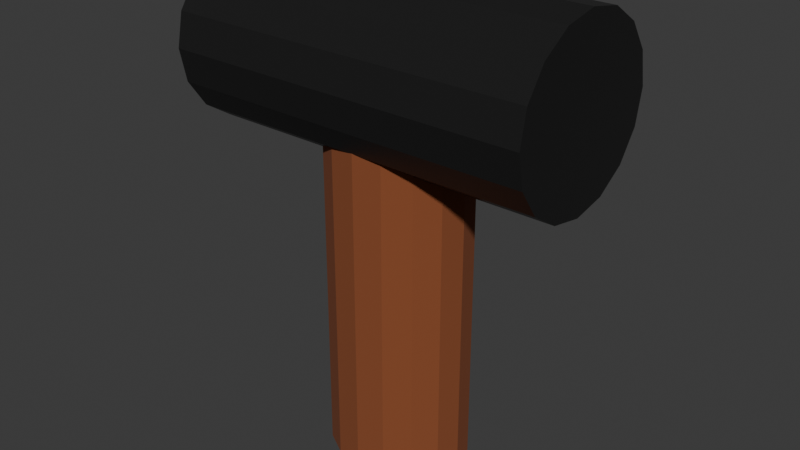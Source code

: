 # Source: hammer.blend  (saved by Blender 4.1.23; exported with 4.5.12 LTS)
import bpy
from mathutils import Matrix  # noqa: F401  (used for matrix-valued properties, if any)

bpy.ops.wm.read_factory_settings(use_empty=True)
scene = bpy.context.scene
scene.name = 'Scene'

# ---- collections
col_collection = bpy.data.collections.new('Collection'); scene.collection.children.link(col_collection)

# ---- materials (node trees are filled in below, after node groups)
mat_material_002 = bpy.data.materials.new('Material.002')
mat_material_002.use_transparent_shadow = False
mat_material_003 = bpy.data.materials.new('Material.003')
mat_material_003.use_transparent_shadow = False

# ---- material node trees
mat_material_002.use_nodes = True; mat_material_002.node_tree.nodes.clear()
_N = mat_material_002.node_tree.nodes; _L = mat_material_002.node_tree.links
n0 = _N.new('ShaderNodeBsdfPrincipled'); n0.name = 'Principled BSDF'; n0.location = (10, 300)
n0.inputs[0].default_value = (0.2456, 0.06742, 0.02124, 1.0)
n0.inputs[2].default_value = 0.9495
n1 = _N.new('ShaderNodeOutputMaterial'); n1.name = 'Material Output'; n1.location = (300, 300)
_L.new(n0.outputs[0], n1.inputs[0])
n1.is_active_output = True
mat_material_003.use_nodes = True; mat_material_003.node_tree.nodes.clear()
_N = mat_material_003.node_tree.nodes; _L = mat_material_003.node_tree.links
n0 = _N.new('ShaderNodeBsdfPrincipled'); n0.name = 'Principled BSDF'; n0.location = (10, 300)
n0.inputs[0].default_value = (0.03618, 0.03618, 0.03618, 1.0)
n0.inputs[1].default_value = 0.5505
n0.inputs[2].default_value = 0.2523
n0.inputs[3].default_value = 1.0
n1 = _N.new('ShaderNodeOutputMaterial'); n1.name = 'Material Output'; n1.location = (300, 300)
_L.new(n0.outputs[0], n1.inputs[0])
n1.is_active_output = True

# ---- world
world_world = bpy.data.worlds.new('World'); scene.world = world_world
world_world.use_nodes = True; world_world.node_tree.nodes.clear()
_N = world_world.node_tree.nodes; _L = world_world.node_tree.links
n0 = _N.new('ShaderNodeOutputWorld'); n0.name = 'World Output'; n0.location = (300, 300)
n1 = _N.new('ShaderNodeBackground'); n1.name = 'Background'; n1.location = (10, 300)
n1.inputs[0].default_value = (0.05088, 0.05088, 0.05088, 1.0)
_L.new(n1.outputs[0], n0.inputs[0])
n0.is_active_output = True
world_world.color = (0.05088, 0.05088, 0.05088)
world_world.use_sun_shadow = False
world_world.sun_shadow_jitter_overblur = 0.0

# ---- meshes
me_cylinder = bpy.data.meshes.new('Cylinder')
me_cylinder.from_pydata([(0.0, 0.5101, 0.03479), (-1.475, 0.7123, 3.172), (1.475, 0.7123, 3.172), (0.223, 0.4712, 0.03479), (-1.475, 0.6581, 2.906), (1.475, 0.6581, 2.906), (0.4121, 0.3607, 0.03479), (-1.475, 0.5037, 2.682), (1.475, 0.5037, 2.682), (0.5384, 0.1952, 0.03479), (-1.475, 0.2726, 2.532), (1.475, 0.2726, 2.532), (0.5828, 0.0, 0.03479), (-1.475, 0.0, 2.479), (1.475, 0.0, 2.479), (0.5384, -0.1952, 0.03479), (-1.475, -0.2726, 2.532), (1.475, -0.2726, 2.532), (0.4121, -0.3607, 0.03479), (-1.475, -0.5037, 2.682), (1.475, -0.5037, 2.682), (0.223, -0.4712, 0.03479), (-1.475, -0.6581, 2.906), (1.475, -0.6581, 2.906), (-1.475, -0.7123, 3.172), (0.0, -0.5101, 0.03479), (1.475, -0.7123, 3.172), (-1.475, -0.6581, 3.437), (-0.223, -0.4712, 0.03479), (1.475, -0.6581, 3.437), (-1.475, -0.5037, 3.661), (-0.4121, -0.3607, 0.03479), (1.475, -0.5037, 3.661), (-1.475, -0.2726, 3.812), (-0.5384, -0.1952, 0.03479), (1.475, -0.2726, 3.812), (-1.475, 0.0, 3.864), (-0.5828, 0.0, 0.03479), (1.475, 0.0, 3.864), (-0.5384, 0.1952, 0.03479), (-1.475, 0.2726, 3.812), (1.475, 0.2726, 3.812), (-0.4121, 0.3607, 0.03479), (-1.475, 0.5037, 3.661), (1.475, 0.5037, 3.661), (-1.475, 0.6581, 3.437), (-0.223, 0.4712, 0.03479), (1.475, 0.6581, 3.437), (0.03662, 0.5037, 2.682), (0.0, 0.5101, 2.691), (0.223, 0.4712, 2.661), (0.4121, 0.3607, 2.589), (0.4793, 0.2726, 2.532), (0.5384, 0.1952, 2.517), (0.5828, 0.0, 2.479), (0.5384, -0.1952, 2.517), (0.4793, -0.2726, 2.532), (0.4121, -0.3607, 2.589), (0.223, -0.4712, 2.661), (0.03662, -0.5037, 2.682), (0.0, -0.5101, 2.691), (-0.03662, -0.5037, 2.682), (-0.223, -0.4712, 2.661), (-0.4121, -0.3607, 2.589), (-0.4793, -0.2726, 2.532), (-0.5384, -0.1952, 2.517), (-0.5828, 0.0, 2.479), (-0.5384, 0.1952, 2.517), (-0.4793, 0.2726, 2.532), (-0.4121, 0.3607, 2.589), (-0.223, 0.4712, 2.661), (-0.03662, 0.5037, 2.682)], [], [(3, 0, 49, 48, 50), (6, 3, 50, 51), (53, 9, 6, 51, 52), (54, 12, 9, 53), (55, 15, 12, 54), (57, 18, 15, 55, 56), (58, 21, 18, 57), (60, 25, 21, 58, 59), (62, 28, 25, 60, 61), (63, 31, 28, 62), (34, 31, 63, 64, 65), (37, 34, 65, 66), (39, 37, 66, 67), (42, 39, 67, 68, 69), (46, 42, 69, 70), (0, 46, 70, 71, 49), (46, 0, 3, 6, 9, 12, 15, 18, 21, 25, 28, 31, 34, 37, 39, 42), (1, 2, 5, 4), (4, 5, 8, 48, 49, 71, 7), (48, 8, 11, 52, 51, 50), (7, 71, 70, 69, 68, 10), (52, 11, 14, 54, 53), (10, 68, 67, 66, 13), (54, 14, 17, 56, 55), (64, 16, 13, 66, 65), (56, 17, 20, 59, 58, 57), (61, 19, 16, 64, 63, 62), (23, 22, 19, 61, 60, 59, 20), (22, 23, 26, 24), (24, 26, 29, 27), (27, 29, 32, 30), (30, 32, 35, 33), (33, 35, 38, 36), (36, 38, 41, 40), (40, 41, 44, 43), (26, 23, 20, 17, 14, 11, 8, 5, 2, 47, 44, 41, 38, 35, 32, 29), (43, 44, 47, 45), (45, 47, 2, 1), (45, 1, 4, 7, 10, 13, 16, 19, 22, 24, 27, 30, 33, 36, 40, 43)])
me_cylinder.polygons.foreach_set('material_index', [0, 0, 0, 0, 0, 0, 0, 0, 0, 0, 0, 0, 0, 0, 0, 0, 0, 1, 1, 1, 1, 1, 1, 1, 1, 1, 1, 1, 1, 1, 1, 1, 1, 1, 1, 1, 1, 1, 1])
_uv = me_cylinder.uv_layers.new(name='UVMap')
_uv.uv.foreach_set('vector', [0.9375, 0.5, 1.0, 0.5, 1.0, 0.9872, 0.9897, 0.9855, 0.9375, 0.9816, 0.875, 0.5, 0.9375, 0.5, 0.9375, 0.9816, 0.875, 0.9684, 0.8125, 0.9552, 0.8125, 0.5, 0.875, 0.5, 0.875, 0.9684, 0.8417, 0.9579, 0.75, 0.9482, 0.75, 0.5, 0.8125, 0.5, 0.8125, 0.9552, 0.6875, 0.9552, 0.6875, 0.5, 0.75, 0.5, 0.75, 0.9482, 0.625, 0.9684, 0.625, 0.5, 0.6875, 0.5, 0.6875, 0.9552, 0.6583, 0.9579, 0.5625, 0.9816, 0.5625, 0.5, 0.625, 0.5, 0.625, 0.9684, 0.5, 0.9872, 0.5, 0.5, 0.5625, 0.5, 0.5625, 0.9816, 0.5103, 0.9855, 0.4375, 0.9816, 0.4375, 0.5, 0.5, 0.5, 0.5, 0.9872, 0.4897, 0.9855, 0.375, 0.9684, 0.375, 0.5, 0.4375, 0.5, 0.4375, 0.9816, 0.3125, 0.5, 0.375, 0.5, 0.375, 0.9684, 0.3417, 0.9579, 0.3125, 0.9552, 0.25, 0.5, 0.3125, 0.5, 0.3125, 0.9552, 0.25, 0.9482, 0.1875, 0.5, 0.25, 0.5, 0.25, 0.9482, 0.1875, 0.9552, 0.125, 0.5, 0.1875, 0.5, 0.1875, 0.9552, 0.1583, 0.9579, 0.125, 0.9684, 0.0625, 0.5, 0.125, 0.5, 0.125, 0.9684, 0.0625, 0.9816, 0.0, 0.5, 0.0625, 0.5, 0.0625, 0.9816, 0.01026, 0.9855, 0.0, 0.9872, 0.6582, 0.4717, 0.75, 0.49, 0.8418, 0.4717, 0.9197, 0.4197, 0.9717, 0.3418, 0.99, 0.25, 0.9717, 0.1582, 0.9197, 0.08029, 0.8418, 0.02827, 0.75, 0.01, 0.6582, 0.02827, 0.5803, 0.08029, 0.5283, 0.1582, 0.51, 0.25, 0.5283, 0.3418, 0.5803, 0.4197, 1.0, 0.5, 1.0, 1.0, 0.9375, 1.0, 0.9375, 0.5, 0.9375, 0.5, 0.9375, 1.0, 0.875, 1.0, 0.875, 0.7562, 0.8776, 0.75, 0.875, 0.7438, 0.875, 0.5, 0.875, 0.7562, 0.875, 1.0, 0.8125, 1.0, 0.8125, 0.8313, 0.8363, 0.8199, 0.8662, 0.7878, 0.875, 0.5, 0.875, 0.7438, 0.8662, 0.7122, 0.8363, 0.6801, 0.8125, 0.6687, 0.8125, 0.5, 0.8125, 0.8313, 0.8125, 1.0, 0.75, 1.0, 0.75, 0.8488, 0.7948, 0.8413, 0.8125, 0.5, 0.8125, 0.6687, 0.7948, 0.6587, 0.75, 0.6512, 0.75, 0.5, 0.75, 0.8488, 0.75, 1.0, 0.6875, 1.0, 0.6875, 0.8313, 0.7052, 0.8413, 0.6875, 0.6687, 0.6875, 0.5, 0.75, 0.5, 0.75, 0.6512, 0.7052, 0.6587, 0.6875, 0.8313, 0.6875, 1.0, 0.625, 1.0, 0.625, 0.7562, 0.6338, 0.7878, 0.6637, 0.8199, 0.625, 0.7438, 0.625, 0.5, 0.6875, 0.5, 0.6875, 0.6687, 0.6637, 0.6801, 0.6338, 0.7122, 0.5625, 1.0, 0.5625, 0.5, 0.625, 0.5, 0.625, 0.7438, 0.6224, 0.75, 0.625, 0.7562, 0.625, 1.0, 0.5625, 0.5, 0.5625, 1.0, 0.5, 1.0, 0.5, 0.5, 0.5, 0.5, 0.5, 1.0, 0.4375, 1.0, 0.4375, 0.5, 0.4375, 0.5, 0.4375, 1.0, 0.375, 1.0, 0.375, 0.5, 0.375, 0.5, 0.375, 1.0, 0.3125, 1.0, 0.3125, 0.5, 0.3125, 0.5, 0.3125, 1.0, 0.25, 1.0, 0.25, 0.5, 0.25, 0.5, 0.25, 1.0, 0.1875, 1.0, 0.1875, 0.5, 0.1875, 0.5, 0.1875, 1.0, 0.125, 1.0, 0.125, 0.5, 0.25, 0.01, 0.1582, 0.02827, 0.08029, 0.08029, 0.02827, 0.1582, 0.01, 0.25, 0.02827, 0.3418, 0.4197, 0.4197, 0.3418, 0.4717, 0.25, 0.49, 0.3418, 0.4717, 0.4197, 0.4197, 0.02827, 0.3418, 0.01, 0.25, 0.02827, 0.1582, 0.08029, 0.08029, 0.1582, 0.02827, 0.125, 0.5, 0.125, 1.0, 0.0625, 1.0, 0.0625, 0.5, 0.0625, 0.5, 0.0625, 1.0, 0.0, 1.0, 0.0, 0.5, 0.6582, 0.4717, 0.75, 0.49, 0.6582, 0.4717, 0.9197, 0.4197, 0.9717, 0.3418, 0.99, 0.25, 0.9717, 0.1582, 0.9197, 0.08029, 0.8418, 0.02827, 0.75, 0.01, 0.8418, 0.02827, 0.9197, 0.08029, 0.9717, 0.1582, 0.99, 0.25, 0.9717, 0.3418, 0.9197, 0.4197])
me_cylinder.materials.append(mat_material_002)
me_cylinder.materials.append(mat_material_003)
me_cylinder.update()

# ---- objects
ob_cylinder = bpy.data.objects.new('Cylinder', me_cylinder)

# ---- transforms, parenting, visibility, modifiers, constraints
ob_cylinder.location = (0.0, 0.0, 0.0)

# ---- collection membership
col_collection.objects.link(ob_cylinder)

# ---- scene / render settings (as saved in the file)
scene.frame_start = 1; scene.frame_end = 250; scene.frame_set(2)
scene.render.engine = 'BLENDER_EEVEE_NEXT'
scene.cycles.sampling_pattern = 'TABULATED_SOBOL'
scene.eevee.ray_tracing_options.trace_max_roughness = 0.0
bpy.context.view_layer.update()

# ---- added for rendering (the .blend has no active camera and no usable light): camera, sun
cam_auto = bpy.data.cameras.new('AutoCamera')
cam_auto.lens = 50.0
cam_auto.sensor_width = 36.0
cam_auto.clip_end = 1000.0
ob_auto_camera = bpy.data.objects.new('AutoCamera', cam_auto)
scene.collection.objects.link(ob_auto_camera)
ob_auto_camera.location = (4.66228, -5.59474, 5.67938)
ob_auto_camera.rotation_euler = (1.09748, -7.21219e-08, 0.694738)
scene.camera = ob_auto_camera
light_auto_sun = bpy.data.lights.new('AutoSun', 'SUN')
light_auto_sun.energy = 3.0
light_auto_sun.angle = 0.0523599
ob_auto_sun = bpy.data.objects.new('AutoSun', light_auto_sun)
scene.collection.objects.link(ob_auto_sun)
ob_auto_sun.rotation_euler = (0.872665, 0.174533, 0.523599)
bpy.context.view_layer.update()
